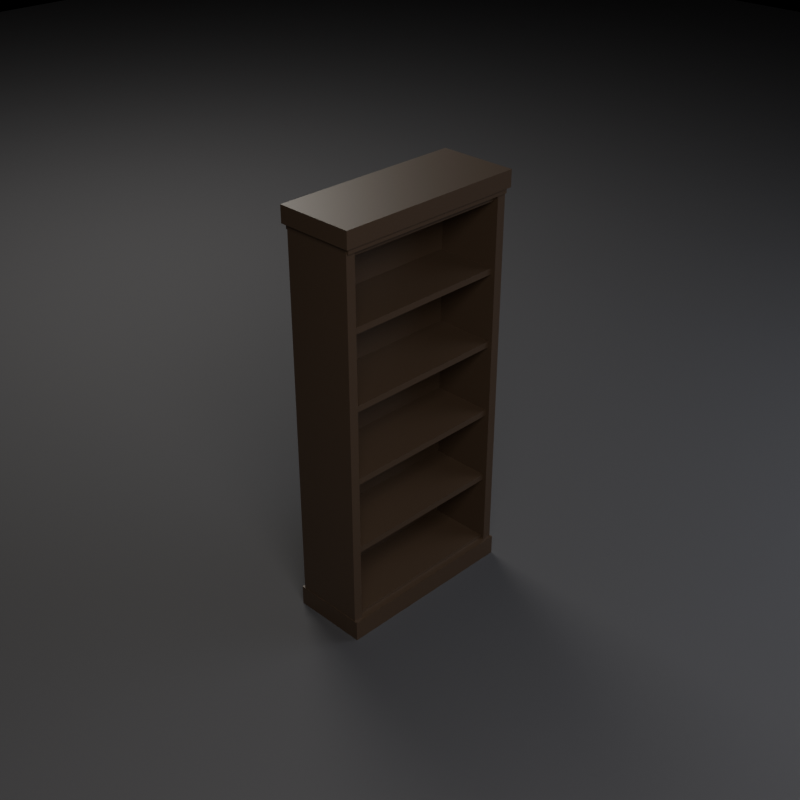 # Source: SM_Furniture_Bookshelf_01.blend  (saved by Blender 5.2.45; exported with 4.5.12 LTS)
import bpy
from mathutils import Matrix  # noqa: F401  (used for matrix-valued properties, if any)

bpy.ops.wm.read_factory_settings(use_empty=True)
scene = bpy.context.scene
scene.name = 'Scene'

# ---- materials (node trees are filled in below, after node groups)
mat_m_wood_darkwalnut = bpy.data.materials.new('M_Wood_DarkWalnut')
mat_m_studiofloor = bpy.data.materials.new('M_StudioFloor')

# ---- material node trees
mat_m_wood_darkwalnut.use_nodes = True; mat_m_wood_darkwalnut.node_tree.nodes.clear()
_N = mat_m_wood_darkwalnut.node_tree.nodes; _L = mat_m_wood_darkwalnut.node_tree.links
n0 = _N.new('ShaderNodeBsdfPrincipled'); n0.name = 'Principled BSDF'; n0.location = (-200, 100)
n0.inputs[0].default_value = (0.055, 0.035, 0.022, 1.0)
n0.inputs[1].default_value = 0.02
n0.inputs[2].default_value = 0.45
n0.inputs[10].default_value = 0.005
n1 = _N.new('ShaderNodeOutputMaterial'); n1.name = 'Material Output'; n1.location = (200, 100)
_L.new(n0.outputs[0], n1.inputs[0])
n1.is_active_output = True
mat_m_studiofloor.use_nodes = True; mat_m_studiofloor.node_tree.nodes.clear()
_N = mat_m_studiofloor.node_tree.nodes; _L = mat_m_studiofloor.node_tree.links
n0 = _N.new('ShaderNodeBsdfPrincipled'); n0.name = 'Principled BSDF'; n0.location = (-200, 100)
n0.inputs[0].default_value = (0.045, 0.045, 0.05, 1.0)
n0.inputs[2].default_value = 0.8
n0.inputs[10].default_value = 0.005
n1 = _N.new('ShaderNodeOutputMaterial'); n1.name = 'Material Output'; n1.location = (200, 100)
_L.new(n0.outputs[0], n1.inputs[0])
n1.is_active_output = True

# ---- cameras
cam_cam_front = bpy.data.cameras.new('Cam_Front')
cam_cam_front.type = 'ORTHO'
cam_cam_front.ortho_scale = 2.7
cam_cam_side = bpy.data.cameras.new('Cam_Side')
cam_cam_side.type = 'ORTHO'
cam_cam_side.ortho_scale = 2.7
cam_cam_top = bpy.data.cameras.new('Cam_Top')
cam_cam_top.type = 'ORTHO'
cam_cam_top.ortho_scale = 1.269
cam_cam_persp = bpy.data.cameras.new('Cam_Persp')
cam_cam_persp.lens = 55.0

# ---- lights
light_keylight = bpy.data.lights.new('KeyLight', 'AREA')
light_keylight.color = (1.0, 0.96, 0.9)
light_keylight.energy = 363.8
light_keylight.size = 3.0
light_filllight = bpy.data.lights.new('FillLight', 'AREA')
light_filllight.color = (0.85, 0.9, 1.0)
light_filllight.energy = 151.6
light_filllight.size = 4.0
light_rimlight = bpy.data.lights.new('RimLight', 'AREA')
light_rimlight.color = (0.95, 0.92, 0.85)
light_rimlight.energy = 272.8
light_rimlight.size = 2.4

# ---- meshes
me_bookshelf_back = bpy.data.meshes.new('Bookshelf_Back')
me_bookshelf_back.from_pydata([(-0.43, 0.145, 0.03), (-0.43, 0.145, 1.97), (-0.43, 0.165, 0.03), (-0.43, 0.165, 1.97), (0.43, 0.145, 0.03), (0.43, 0.145, 1.97), (0.43, 0.165, 0.03), (0.43, 0.165, 1.97), (-0.4575, -0.17, 0.03), (-0.4575, -0.17, 1.97), (-0.4575, 0.17, 0.03), (-0.4575, 0.17, 1.97), (-0.4125, -0.17, 0.03), (-0.4125, -0.17, 1.97), (-0.4125, 0.17, 0.03), (-0.4125, 0.17, 1.97), (0.4125, -0.17, 0.03), (0.4125, -0.17, 1.97), (0.4125, 0.17, 0.03), (0.4125, 0.17, 1.97), (0.4575, -0.17, 0.03), (0.4575, -0.17, 1.97), (0.4575, 0.17, 0.03), (0.4575, 0.17, 1.97), (-0.47, -0.19, 1.92), (-0.47, -0.19, 2.0), (-0.47, 0.19, 1.92), (-0.47, 0.19, 2.0), (0.47, -0.19, 1.92), (0.47, -0.19, 2.0), (0.47, 0.19, 1.92), (0.47, 0.19, 2.0), (-0.455, -0.18, 1.895), (-0.455, -0.18, 1.925), (-0.455, 0.18, 1.895), (-0.455, 0.18, 1.925), (0.455, -0.18, 1.895), (0.455, -0.18, 1.925), (0.455, 0.18, 1.895), (0.455, 0.18, 1.925), (-0.46, -0.185, 0.0), (-0.46, -0.185, 0.1), (-0.46, 0.185, 0.0), (-0.46, 0.185, 0.1), (0.46, -0.185, 0.0), (0.46, -0.185, 0.1), (0.46, 0.185, 0.0), (0.46, 0.185, 0.1), (-0.42, -0.15, 0.085), (-0.42, -0.15, 0.115), (-0.42, 0.17, 0.085), (-0.42, 0.17, 0.115), (0.42, -0.15, 0.085), (0.42, -0.15, 0.115), (0.42, 0.17, 0.085), (0.42, 0.17, 0.115), (-0.42, -0.15, 0.445), (-0.42, -0.15, 0.475), (-0.42, 0.17, 0.445), (-0.42, 0.17, 0.475), (0.42, -0.15, 0.445), (0.42, -0.15, 0.475), (0.42, 0.17, 0.445), (0.42, 0.17, 0.475), (-0.42, -0.15, 0.805), (-0.42, -0.15, 0.835), (-0.42, 0.17, 0.805), (-0.42, 0.17, 0.835), (0.42, -0.15, 0.805), (0.42, -0.15, 0.835), (0.42, 0.17, 0.805), (0.42, 0.17, 0.835), (-0.42, -0.15, 1.165), (-0.42, -0.15, 1.195), (-0.42, 0.17, 1.165), (-0.42, 0.17, 1.195), (0.42, -0.15, 1.165), (0.42, -0.15, 1.195), (0.42, 0.17, 1.165), (0.42, 0.17, 1.195), (-0.42, -0.15, 1.525), (-0.42, -0.15, 1.555), (-0.42, 0.17, 1.525), (-0.42, 0.17, 1.555), (0.42, -0.15, 1.525), (0.42, -0.15, 1.555), (0.42, 0.17, 1.525), (0.42, 0.17, 1.555), (-0.42, -0.15, 1.865), (-0.42, -0.15, 1.895), (-0.42, 0.17, 1.865), (-0.42, 0.17, 1.895), (0.42, -0.15, 1.865), (0.42, -0.15, 1.895), (0.42, 0.17, 1.865), (0.42, 0.17, 1.895)], [], [(0, 1, 3, 2), (2, 3, 7, 6), (6, 7, 5, 4), (4, 5, 1, 0), (2, 6, 4, 0), (7, 3, 1, 5), (8, 9, 11, 10), (10, 11, 15, 14), (14, 15, 13, 12), (12, 13, 9, 8), (10, 14, 12, 8), (15, 11, 9, 13), (16, 17, 19, 18), (18, 19, 23, 22), (22, 23, 21, 20), (20, 21, 17, 16), (18, 22, 20, 16), (23, 19, 17, 21), (24, 25, 27, 26), (26, 27, 31, 30), (30, 31, 29, 28), (28, 29, 25, 24), (26, 30, 28, 24), (31, 27, 25, 29), (32, 33, 35, 34), (34, 35, 39, 38), (38, 39, 37, 36), (36, 37, 33, 32), (34, 38, 36, 32), (39, 35, 33, 37), (40, 41, 43, 42), (42, 43, 47, 46), (46, 47, 45, 44), (44, 45, 41, 40), (42, 46, 44, 40), (47, 43, 41, 45), (48, 49, 51, 50), (50, 51, 55, 54), (54, 55, 53, 52), (52, 53, 49, 48), (50, 54, 52, 48), (55, 51, 49, 53), (56, 57, 59, 58), (58, 59, 63, 62), (62, 63, 61, 60), (60, 61, 57, 56), (58, 62, 60, 56), (63, 59, 57, 61), (64, 65, 67, 66), (66, 67, 71, 70), (70, 71, 69, 68), (68, 69, 65, 64), (66, 70, 68, 64), (71, 67, 65, 69), (72, 73, 75, 74), (74, 75, 79, 78), (78, 79, 77, 76), (76, 77, 73, 72), (74, 78, 76, 72), (79, 75, 73, 77), (80, 81, 83, 82), (82, 83, 87, 86), (86, 87, 85, 84), (84, 85, 81, 80), (82, 86, 84, 80), (87, 83, 81, 85), (88, 89, 91, 90), (90, 91, 95, 94), (94, 95, 93, 92), (92, 93, 89, 88), (90, 94, 92, 88), (95, 91, 89, 93)])
me_bookshelf_back.materials.append(mat_m_wood_darkwalnut)
me_bookshelf_back.update()
me_studioground = bpy.data.meshes.new('StudioGround')
me_studioground.from_pydata([(-12.0, -12.0, 0.0), (0.0, -12.0, 0.0), (12.0, -12.0, 0.0), (-12.0, 0.0, 0.0), (0.0, 0.0, 0.0), (12.0, 0.0, 0.0), (-12.0, 12.0, 0.0), (0.0, 12.0, 0.0), (12.0, 12.0, 0.0)], [], [(0, 1, 4, 3), (1, 2, 5, 4), (3, 4, 7, 6), (4, 5, 8, 7)])
me_studioground.materials.append(mat_m_studiofloor)
me_studioground.update()

# ---- objects
ob_sm_furniture_bookshelf_01 = bpy.data.objects.new('SM_Furniture_Bookshelf_01', me_bookshelf_back)
ob_keylight = bpy.data.objects.new('KeyLight', light_keylight)
ob_filllight = bpy.data.objects.new('FillLight', light_filllight)
ob_rimlight = bpy.data.objects.new('RimLight', light_rimlight)
ob_studioground = bpy.data.objects.new('StudioGround', me_studioground)
ob_cam_front = bpy.data.objects.new('Cam_Front', cam_cam_front)
ob_cam_side = bpy.data.objects.new('Cam_Side', cam_cam_side)
ob_cam_top = bpy.data.objects.new('Cam_Top', cam_cam_top)
ob_cam_persp = bpy.data.objects.new('Cam_Persp', cam_cam_persp)

# ---- transforms, parenting, visibility, modifiers, constraints
ob_sm_furniture_bookshelf_01.location = (0.0, 0.0, 0.0)
ob_keylight.location = (-3.0, -4.0, 4.6)
ob_filllight.location = (3.6, -3.2, 3.4)
ob_rimlight.location = (1.6, 4.4, 5.0)
ob_studioground.location = (0.0, 0.0, 0.0)
ob_cam_front.location = (0.0, -6.0, 1.0)
ob_cam_front.rotation_euler = (1.571, 0.0, 0.0)
ob_cam_side.location = (6.0, 0.0, 1.0)
ob_cam_side.rotation_euler = (1.571, 0.0, 1.571)
ob_cam_top.location = (0.0, 0.0, 7.0)
ob_cam_top.rotation_euler = (0.0, 0.0, -1.571)
ob_cam_persp.location = (-3.312, -3.312, 3.76)
ob_cam_persp.rotation_euler = (1.038, 1.638e-08, -0.7854)

# ---- collection membership
scene.collection.objects.link(ob_sm_furniture_bookshelf_01)
scene.collection.objects.link(ob_keylight)
scene.collection.objects.link(ob_filllight)
scene.collection.objects.link(ob_rimlight)
scene.collection.objects.link(ob_studioground)
scene.collection.objects.link(ob_cam_front)
scene.collection.objects.link(ob_cam_side)
scene.collection.objects.link(ob_cam_top)
scene.collection.objects.link(ob_cam_persp)

# ---- scene / render settings (as saved in the file)
scene.camera = ob_cam_persp
scene.frame_start = 1; scene.frame_end = 250; scene.frame_set(1)
scene.render.engine = 'BLENDER_EEVEE_NEXT'
scene.render.resolution_x = 1000
scene.render.resolution_y = 1000
scene.render.bake_bias = 0.0
scene.render.bake_samples = 0
scene.render.compositor_device = 'GPU'
scene.eevee.use_volume_custom_range = False
scene.eevee.fast_gi_thickness_near = 0.1
scene.eevee.fast_gi_thickness_far = 0.0
scene.eevee.ray_tracing_options.screen_trace_thickness = 0.1
bpy.context.view_layer.update()

